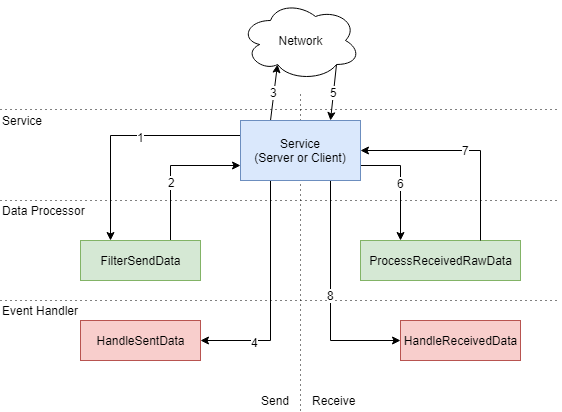

The diagram above was exported from draw.io. Its source (the exported page's mxGraphModel, read from the mxfile embedded in the PNG):
<mxGraphModel dx="1042" dy="564" grid="1" gridSize="10" guides="1" tooltips="1" connect="1" arrows="1" fold="1" page="1" pageScale="1" pageWidth="826" pageHeight="1169" background="#ffffff" math="0" shadow="0">
  <root>
    <mxCell id="0" />
    <mxCell id="1" parent="0" />
    <mxCell id="50" value="" style="endArrow=none;html=1;dashed=1;dashPattern=1 4;fontSize=12;" parent="1" edge="1">
      <mxGeometry width="50" height="50" relative="1" as="geometry">
        <mxPoint x="380" y="770" as="sourcePoint" />
        <mxPoint x="380" y="450" as="targetPoint" />
      </mxGeometry>
    </mxCell>
    <mxCell id="49" value="" style="endArrow=none;html=1;dashed=1;dashPattern=1 4;fontSize=16;" parent="1" edge="1">
      <mxGeometry width="50" height="50" relative="1" as="geometry">
        <mxPoint x="80" y="660" as="sourcePoint" />
        <mxPoint x="640" y="660" as="targetPoint" />
      </mxGeometry>
    </mxCell>
    <mxCell id="5" value="&lt;span&gt;ProcessReceivedRawData&lt;/span&gt;" style="whiteSpace=wrap;html=1;fillColor=#d5e8d4;strokeColor=#82b366;" parent="1" vertex="1">
      <mxGeometry x="440" y="600" width="160" height="40" as="geometry" />
    </mxCell>
    <mxCell id="6" value="&lt;span&gt;HandleSentData&lt;/span&gt;" style="whiteSpace=wrap;html=1;fillColor=#f8cecc;strokeColor=#b85450;" parent="1" vertex="1">
      <mxGeometry x="160" y="680" width="120" height="40" as="geometry" />
    </mxCell>
    <mxCell id="7" value="&lt;span&gt;HandleReceivedData&lt;/span&gt;&lt;br&gt;" style="whiteSpace=wrap;html=1;fillColor=#f8cecc;strokeColor=#b85450;" parent="1" vertex="1">
      <mxGeometry x="480" y="680" width="120" height="40" as="geometry" />
    </mxCell>
    <mxCell id="24" style="edgeStyle=orthogonalEdgeStyle;rounded=0;html=1;exitX=0.75;exitY=0;entryX=0;entryY=0.75;jettySize=auto;orthogonalLoop=1;" parent="1" source="9" target="10" edge="1">
      <mxGeometry relative="1" as="geometry" />
    </mxCell>
    <mxCell id="34" value="2" style="text;html=1;resizable=0;points=[];align=center;verticalAlign=middle;labelBackgroundColor=#ffffff;fontSize=12;" parent="24" vertex="1" connectable="0">
      <mxGeometry x="-0.1931" relative="1" as="geometry">
        <mxPoint as="offset" />
      </mxGeometry>
    </mxCell>
    <mxCell id="9" value="&lt;span&gt;FilterSendData&lt;/span&gt;" style="whiteSpace=wrap;html=1;fillColor=#d5e8d4;strokeColor=#82b366;" parent="1" vertex="1">
      <mxGeometry x="160" y="600" width="120" height="40" as="geometry" />
    </mxCell>
    <mxCell id="20" value="6" style="edgeStyle=orthogonalEdgeStyle;rounded=0;html=1;exitX=1;exitY=0.75;entryX=0.25;entryY=0;jettySize=auto;orthogonalLoop=1;fontSize=12;" parent="1" source="10" target="5" edge="1">
      <mxGeometry relative="1" as="geometry" />
    </mxCell>
    <mxCell id="21" value="7" style="edgeStyle=orthogonalEdgeStyle;rounded=0;html=1;exitX=1;exitY=0.5;entryX=0.75;entryY=0;jettySize=auto;orthogonalLoop=1;fontSize=12;entryDx=0;entryDy=0;endArrow=none;endFill=0;startArrow=classic;startFill=1;" parent="1" source="10" target="5" edge="1">
      <mxGeometry relative="1" as="geometry" />
    </mxCell>
    <mxCell id="23" style="edgeStyle=orthogonalEdgeStyle;rounded=0;html=1;exitX=0;exitY=0.25;entryX=0.25;entryY=0;jettySize=auto;orthogonalLoop=1;" parent="1" source="10" target="9" edge="1">
      <mxGeometry relative="1" as="geometry" />
    </mxCell>
    <mxCell id="33" value="1" style="text;html=1;resizable=0;points=[];align=center;verticalAlign=middle;labelBackgroundColor=#ffffff;fontSize=12;" parent="23" vertex="1" connectable="0">
      <mxGeometry x="-0.1177" y="2" relative="1" as="geometry">
        <mxPoint x="3" y="-1" as="offset" />
      </mxGeometry>
    </mxCell>
    <mxCell id="25" style="edgeStyle=orthogonalEdgeStyle;rounded=0;html=1;exitX=0.25;exitY=1;entryX=1;entryY=0.5;jettySize=auto;orthogonalLoop=1;" parent="1" source="10" target="6" edge="1">
      <mxGeometry relative="1" as="geometry" />
    </mxCell>
    <mxCell id="35" value="4" style="text;html=1;resizable=0;points=[];align=center;verticalAlign=middle;labelBackgroundColor=#ffffff;fontSize=12;" parent="25" vertex="1" connectable="0">
      <mxGeometry x="0.3913" y="-17" relative="1" as="geometry">
        <mxPoint x="-17" y="18" as="offset" />
      </mxGeometry>
    </mxCell>
    <mxCell id="26" value="8" style="edgeStyle=orthogonalEdgeStyle;rounded=0;html=1;exitX=0.75;exitY=1;entryX=0;entryY=0.5;jettySize=auto;orthogonalLoop=1;fontSize=12;" parent="1" source="10" target="7" edge="1">
      <mxGeometry relative="1" as="geometry" />
    </mxCell>
    <mxCell id="46" value="3" style="edgeStyle=none;rounded=0;html=1;exitX=0.25;exitY=0;entryX=0.31;entryY=0.8;entryPerimeter=0;startArrow=none;startFill=0;jettySize=auto;orthogonalLoop=1;fontSize=12;" parent="1" source="10" target="45" edge="1">
      <mxGeometry relative="1" as="geometry" />
    </mxCell>
    <mxCell id="10" value="Service&lt;div&gt;(Server or Client)&lt;/div&gt;" style="whiteSpace=wrap;html=1;fillColor=#dae8fc;strokeColor=#6c8ebf;" parent="1" vertex="1">
      <mxGeometry x="320" y="480" width="120" height="60" as="geometry" />
    </mxCell>
    <mxCell id="47" value="5" style="edgeStyle=none;rounded=0;html=1;exitX=0.8;exitY=0.8;exitPerimeter=0;entryX=0.75;entryY=0;startArrow=none;startFill=0;jettySize=auto;orthogonalLoop=1;fontSize=12;" parent="1" source="45" target="10" edge="1">
      <mxGeometry relative="1" as="geometry" />
    </mxCell>
    <mxCell id="45" value="Network" style="ellipse;shape=cloud;whiteSpace=wrap;html=1;fontSize=12;align=center;" parent="1" vertex="1">
      <mxGeometry x="320" y="360" width="120" height="80" as="geometry" />
    </mxCell>
    <mxCell id="51" value="" style="endArrow=none;html=1;dashed=1;dashPattern=1 4;fontSize=12;" parent="1" edge="1">
      <mxGeometry width="50" height="50" relative="1" as="geometry">
        <mxPoint x="80" y="560" as="sourcePoint" />
        <mxPoint x="640" y="560" as="targetPoint" />
      </mxGeometry>
    </mxCell>
    <mxCell id="52" value="Event Handler" style="text;html=1;strokeColor=none;fillColor=none;align=left;verticalAlign=middle;whiteSpace=wrap;fontSize=12;" parent="1" vertex="1">
      <mxGeometry x="80" y="660" width="110" height="20" as="geometry" />
    </mxCell>
    <mxCell id="53" value="Data Processor" style="text;html=1;strokeColor=none;fillColor=none;align=left;verticalAlign=middle;whiteSpace=wrap;fontSize=12;" parent="1" vertex="1">
      <mxGeometry x="80" y="560" width="110" height="20" as="geometry" />
    </mxCell>
    <mxCell id="55" value="Service" style="text;html=1;strokeColor=none;fillColor=none;align=left;verticalAlign=middle;whiteSpace=wrap;fontSize=12;" parent="1" vertex="1">
      <mxGeometry x="80" y="470" width="110" height="20" as="geometry" />
    </mxCell>
    <mxCell id="56" value="" style="endArrow=none;html=1;dashed=1;dashPattern=1 4;fontSize=12;" parent="1" edge="1">
      <mxGeometry width="50" height="50" relative="1" as="geometry">
        <mxPoint x="80" y="469" as="sourcePoint" />
        <mxPoint x="640" y="469" as="targetPoint" />
      </mxGeometry>
    </mxCell>
    <mxCell id="57" value="Send" style="text;html=1;strokeColor=none;fillColor=none;align=right;verticalAlign=middle;whiteSpace=wrap;fontSize=12;" parent="1" vertex="1">
      <mxGeometry x="260" y="750" width="110" height="20" as="geometry" />
    </mxCell>
    <mxCell id="63" value="Receive" style="text;html=1;strokeColor=none;fillColor=none;align=left;verticalAlign=middle;whiteSpace=wrap;fontSize=12;" parent="1" vertex="1">
      <mxGeometry x="390" y="750" width="110" height="20" as="geometry" />
    </mxCell>
  </root>
</mxGraphModel>